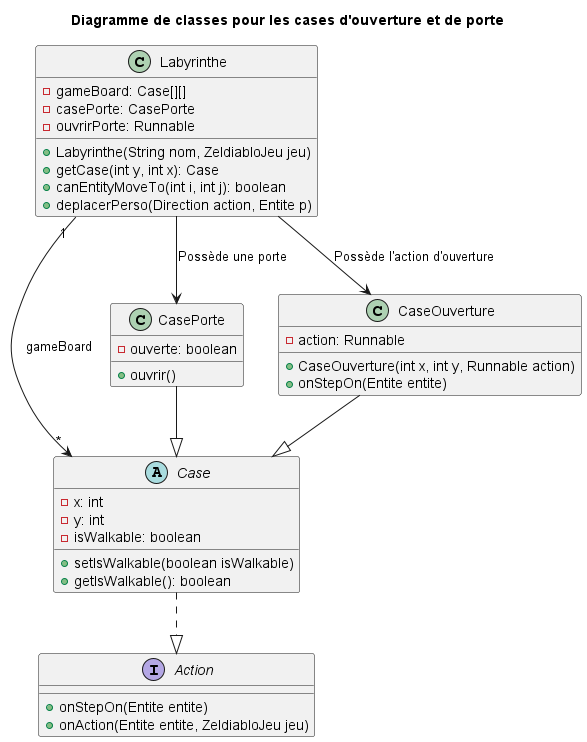

The diagram above was rendered by PlantUML. Its source (embedded in the PNG):
@startuml
title Diagramme de classes pour les cases d'ouverture et de porte

interface Action {
    +onStepOn(Entite entite)
    +onAction(Entite entite, ZeldiabloJeu jeu)
}

abstract class Case {
        -x: int
        -y: int
    -isWalkable: boolean
    +setIsWalkable(boolean isWalkable)
    +getIsWalkable(): boolean
}

class CasePorte {
    -ouverte: boolean
    +ouvrir()
}

class CaseOuverture {
        -action: Runnable
        +CaseOuverture(int x, int y, Runnable action)
        +onStepOn(Entite entite)
}

class Labyrinthe {
        -gameBoard: Case[][]
        -casePorte: CasePorte
        -ouvrirPorte: Runnable
        +Labyrinthe(String nom, ZeldiabloJeu jeu)
        +getCase(int y, int x): Case
        +canEntityMoveTo(int i, int j): boolean
        +deplacerPerso(Direction action, Entite p)
}

Case ..|> Action
CasePorte --|> Case
CaseOuverture --|> Case
Labyrinthe --> CasePorte : Possède une porte
Labyrinthe --> CaseOuverture : Possède l'action d'ouverture
Labyrinthe "1" --> "*" Case : gameBoard

@enduml